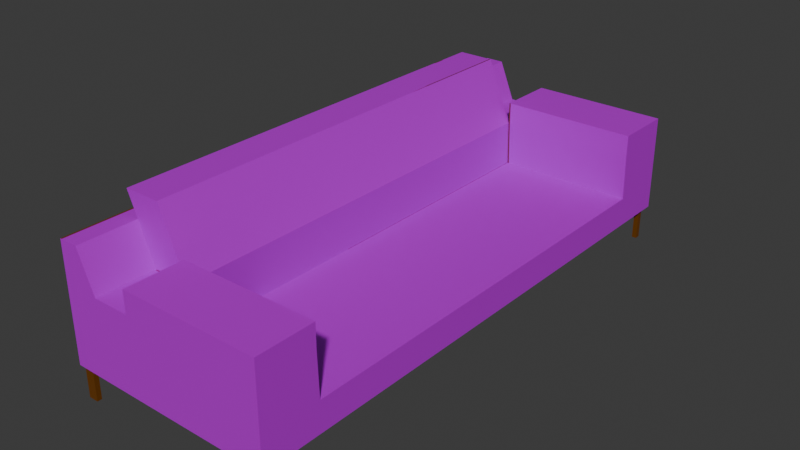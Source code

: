 # Source: couch.blend  (saved by Blender 4.5.91; exported with 4.5.12 LTS)
import bpy
from mathutils import Matrix  # noqa: F401  (used for matrix-valued properties, if any)

bpy.ops.wm.read_factory_settings(use_empty=True)
scene = bpy.context.scene
scene.name = 'Scene'

# ---- collections
col_ref = bpy.data.collections.new('ref'); scene.collection.children.link(col_ref)
col_couch = bpy.data.collections.new('couch'); scene.collection.children.link(col_couch)

# ---- images (referenced by path relative to the original .blend; pixels are not part of the script)
import os
ASSET_DIR = os.environ.get("B2B_ASSET_DIR", "")  # directory of the original .blend (textures are referenced by path, not embedded)
HERE = os.path.dirname(os.path.abspath(__file__))  # packed textures are extracted next to this script under _unpacked/

def load_image(name, relpath, width, height, colorspace="sRGB"):
    """Load a texture the original file referenced (path relative to the .blend, or extracted next to this script)."""
    p = next((c for c in (os.path.join(HERE, relpath), os.path.join(ASSET_DIR, relpath)) if relpath and os.path.exists(c)), "")
    if p:
        img = bpy.data.images.load(p, check_existing=True)
        img.name = name
    else:  # same state as the original file: an image datablock whose file is absent (Cycles renders it pink)
        img = bpy.data.images.new(name, width, height)
        img.source = "FILE"
        img.filepath = "//" + (relpath or name)
    img.colorspace_settings.name = colorspace
    return img
img_couchtexture = load_image('couchtexture', '_unpacked/couchtexture.a1ef68e7.png', 1024, 1024, 'sRGB')

# ---- materials (node trees are filled in below, after node groups)
mat_material = bpy.data.materials.new('Material')

# ---- material node trees
mat_material.use_nodes = True; mat_material.node_tree.nodes.clear()
_N = mat_material.node_tree.nodes; _L = mat_material.node_tree.links
n0 = _N.new('ShaderNodeBsdfPrincipled'); n0.name = 'Principled BSDF'; n0.location = (-200, 100)
n1 = _N.new('ShaderNodeOutputMaterial'); n1.name = 'Material Output'; n1.location = (200, 100)
n2 = _N.new('ShaderNodeTexImage'); n2.name = 'Image Texture'; n2.location = (-594, 162)
n2.image = img_couchtexture
_L.new(n0.outputs[0], n1.inputs[0])
_L.new(n2.outputs[0], n0.inputs[0])
n1.is_active_output = True

# ---- world
world_world = bpy.data.worlds.new('World'); scene.world = world_world
world_world.use_nodes = True; world_world.node_tree.nodes.clear()
_N = world_world.node_tree.nodes; _L = world_world.node_tree.links
n0 = _N.new('ShaderNodeOutputWorld'); n0.name = 'World Output'; n0.location = (300, 300)
n1 = _N.new('ShaderNodeBackground'); n1.name = 'Background'; n1.location = (10, 300)
n1.inputs[0].default_value = (0.05088, 0.05088, 0.05088, 1.0)
_L.new(n1.outputs[0], n0.inputs[0])
n0.is_active_output = True
world_world.color = (0.05088, 0.05088, 0.05088)
world_world.sun_shadow_jitter_overblur = 0.0

# ---- meshes
me_cube = bpy.data.meshes.new('Cube')
me_cube.from_pydata([(-1.0, -1.0, -1.0), (-1.0, -1.0, 1.483), (-1.0, 1.0, -1.0), (-1.0, 1.0, 1.483), (1.715, -1.0, -1.0), (1.715, -1.0, 1.483), (1.715, 1.0, -1.0), (1.715, 1.0, 1.483), (-0.5447, 1.0, -1.0), (-0.5447, 1.0, 1.483), (-0.5447, -1.0, -1.0), (-0.5447, -1.0, 1.483), (-1.0, -1.0, 2.778), (-1.0, 1.0, 2.778), (-0.7537, -1.0, 2.778), (-0.7537, 1.0, 2.778), (-0.07234, 1.0, 1.483), (-0.07234, -1.0, -1.0), (-0.07234, 1.0, -1.0), (-0.07234, -1.0, 1.483), (-1.0, -0.7888, -1.0), (1.715, -0.7888, -1.0), (1.715, -0.7888, 1.483), (-0.5447, -0.7888, 1.483), (-0.5447, -0.7888, -1.0), (-0.7537, -0.7888, 2.778), (-0.07234, -0.7888, 1.483), (-0.07234, -0.7888, -1.0), (1.715, 0.7843, -1.0), (-1.0, 0.7843, 2.778), (-1.0, 0.7843, -1.0), (1.715, 0.7843, 1.483), (-0.5447, 0.7843, 1.483), (-0.5447, 0.7843, -1.0), (-0.7537, 0.7843, 2.778), (-0.07234, 0.7843, 1.483), (-0.07234, 0.7843, -1.0), (1.715, 0.7899, -0.01719), (1.715, -0.7831, -0.01719), (-0.07234, 0.7899, -0.01719), (-0.07234, -0.7831, -0.01719), (-0.8812, 0.7843, 3.561), (-0.8812, -0.7888, 3.561), (-0.4089, 0.7843, 3.561), (-0.4089, -0.7888, 3.561), (-0.07234, 1.0, 2.196), (1.715, 1.0, 2.196), (1.715, -0.7888, 2.196), (1.715, -1.0, 2.196), (-0.07234, -1.0, 2.196), (-0.07234, -0.7888, 2.196), (1.715, 0.7843, 2.196), (-0.07234, 0.7843, 2.196), (1.217, -1.0, -1.0), (1.217, 1.0, -1.0), (1.217, -0.7888, -1.0), (1.217, 0.7843, -1.0), (0.5725, 1.0, -1.0), (0.5725, -0.7888, -1.0), (0.5725, 0.7843, -1.0), (0.5725, -1.0, -1.0), (-0.5447, -0.967, -1.0), (1.593, -0.967, -2.123), (-0.5447, 0.8559, -1.127), (-1.0, 0.8559, -1.127), (1.593, -1.0, -1.0), (1.593, 1.0, -1.0), (-1.0, -0.8607, -1.127), (-0.5447, -0.8607, -1.127), (-0.8735, -1.0, -1.0), (1.217, -0.967, -1.0), (-0.8735, 1.0, -1.0), (-0.8735, 1.0, 1.483), (-1.0, -0.8607, -1.0), (-0.5447, -0.8607, -1.0), (-0.7537, -0.8607, 2.778), (-0.07234, -0.8607, -1.0), (1.715, -0.8607, -1.0), (-1.0, -0.8607, 2.778), (1.217, -0.8607, -1.0), (0.5725, -0.8607, -1.0), (1.593, -0.967, -1.113), (1.217, -0.8607, -1.113), (1.593, -0.8607, -1.113), (1.654, -0.967, -1.113), (1.715, 0.8559, -1.0), (-1.0, 0.8559, 2.778), (-1.0, 0.8559, -1.0), (-0.5447, 0.8559, 1.483), (-0.5447, 0.8559, -1.0), (-0.7537, 0.8559, 2.778), (-0.07234, 0.8559, -1.0), (1.217, 0.8559, -1.0), (0.5725, 0.8559, -1.0), (1.593, 0.8559, -1.0), (1.217, 0.8559, -1.113), (1.593, 0.8559, -1.113), (-0.5447, -0.967, -1.127), (-0.9316, 1.0, 2.778), (-0.8735, -0.7888, -1.0), (-0.8735, 0.7843, -1.0), (-0.9316, 0.7843, 2.778), (-0.8735, 0.8559, -1.127), (-0.8735, -0.8607, -1.127), (-0.8735, -0.8607, -1.0), (-0.9316, 0.8559, 2.778), (-0.8735, 0.8559, -1.0), (1.715, 0.8559, -1.0), (1.715, 1.0, -1.0), (-1.0, -0.967, -1.0), (-0.07234, -0.967, -1.0), (1.217, -0.967, -1.113), (-0.8735, -0.967, -1.127), (1.715, -1.0, -1.0), (0.5725, -0.967, -1.0), (1.715, -0.8607, -1.0), (-1.0, -0.967, -1.127), (-1.0, -0.967, -2.118), (1.654, 0.8559, -1.0), (1.654, 1.0, -1.0), (1.654, 0.8559, -1.113), (1.654, -1.0, -1.0), (1.654, -0.8607, -1.0), (1.654, -0.8607, -1.113), (-0.8735, -0.967, -2.118), (1.654, -0.967, -2.123), (1.715, 0.9606, -1.0), (-1.0, 0.9606, -1.127), (-0.5447, 0.9606, -1.127), (-1.0, 0.9606, -1.0), (-0.5447, 0.9606, -1.0), (-0.07234, 0.9606, -1.0), (1.217, 0.9606, -1.0), (0.5725, 0.9606, -1.0), (1.217, 0.9606, -1.113), (1.593, 0.9606, -1.113), (1.593, 0.9606, -2.123), (-0.8735, 0.9606, -1.127), (-1.0, 0.9606, -2.118), (-0.8735, 0.9606, -2.118), (1.715, 0.9606, -1.0), (1.654, 0.9606, -1.0), (1.654, 0.9606, -1.113), (1.654, 0.9606, -2.123), (-0.8735, 0.9808, -1.0), (-1.0, 0.9808, -1.0), (1.593, 0.9808, -1.0), (1.217, 0.9808, -1.0), (-0.8735, 0.9808, -1.127), (-1.0, 0.9808, -1.127), (1.593, 0.9808, -1.113), (1.217, 0.9808, -1.113), (-0.5447, 0.9808, -1.0), (-0.5447, 0.9808, -1.127), (1.654, 0.9808, -1.113), (1.593, 0.9808, -2.123), (1.654, 0.9808, -2.123), (1.654, 0.9808, -1.0), (-0.8735, 0.9808, -2.118), (-1.0, 0.9808, -2.118), (-0.8735, -0.984, -1.0), (-0.5447, -0.984, -1.0), (-1.0, -0.984, -1.127), (-1.0, -0.984, -1.0), (1.217, -0.984, -1.113), (1.217, -0.984, -1.0), (1.593, -0.984, -1.0), (1.593, -0.984, -1.113), (-0.8735, -0.984, -1.127), (-0.5447, -0.984, -1.127), (1.654, -0.984, -1.113), (1.654, -0.984, -1.0), (1.593, -0.984, -1.113), (1.593, -0.984, -2.123), (-1.0, -0.984, -1.127), (-0.8735, -0.984, -1.127), (-1.0, -0.984, -2.118), (-0.8735, -0.984, -2.118), (1.654, -0.984, -2.123), (1.654, -0.984, -1.113)], [(4, 77), (4, 113), (115, 77), (174, 175), (176, 174), (175, 177)], [(1, 3, 2, 129, 87, 30, 20, 73, 109, 0), (96, 94, 92, 95), (1, 11, 14, 12), (142, 135, 136, 143), (71, 72, 9, 8), (72, 3, 13, 98), (75, 78, 12, 14), (88, 9, 15, 90), (26, 19, 49, 50), (61, 110, 17, 10), (8, 9, 16, 18), (33, 36, 27, 24), (35, 26, 40, 39), (26, 23, 11, 19), (100, 33, 24, 99), (26, 35, 43, 44), (109, 73, 67, 116), (3, 1, 12, 78, 29, 86, 13), (106, 89, 33, 100), (105, 86, 29, 101), (19, 5, 48, 49), (89, 91, 36, 33), (23, 32, 34, 25), (39, 40, 38, 37), (31, 51, 52, 35), (21, 28, 37, 38), (43, 41, 42, 44), (32, 23, 42, 41), (23, 26, 44, 42), (35, 32, 41, 43), (7, 16, 45, 46), (16, 35, 52, 45), (35, 39, 37, 31), (93, 92, 56, 59), (59, 56, 55, 58), (19, 11, 1, 0, 69, 10, 17, 60, 53, 65, 4, 5), (114, 70, 53, 60), (110, 114, 60, 17), (36, 59, 58, 27), (91, 93, 59, 36), (26, 22, 38, 40), (92, 85, 28, 56), (108, 140, 141, 119), (154, 157, 141, 142), (80, 79, 70, 114), (150, 135, 134, 151), (77, 79, 55, 21), (21, 38, 22, 5), (11, 23, 25, 75, 14), (5, 22, 47, 48), (31, 7, 46, 51), (26, 50, 47, 22), (137, 128, 63, 102), (96, 135, 142, 120), (18, 16, 7, 6, 66, 54, 57), (121, 65, 166, 171), (130, 89, 63, 128), (50, 49, 48, 47), (106, 87, 64, 102), (56, 28, 21, 55), (27, 58, 80, 76), (58, 55, 79, 80), (70, 79, 82, 111), (24, 27, 76, 74), (99, 24, 74, 104), (134, 135, 96, 95), (104, 74, 68, 103), (131, 133, 93, 91), (133, 132, 92, 93), (52, 51, 46, 45), (130, 131, 91, 89), (98, 13, 86, 105), (150, 155, 136, 135), (32, 88, 90, 34), (15, 98, 105, 90), (73, 104, 103, 67), (20, 99, 104, 73), (34, 101, 29, 78, 75, 25), (89, 106, 102, 63), (90, 105, 101, 34), (87, 106, 100, 30), (30, 100, 99, 20), (9, 72, 98, 15), (2, 3, 72, 71), (54, 66, 146, 147), (124, 112, 168, 177), (70, 111, 164, 165), (16, 9, 88, 32, 35), (118, 94, 96, 120), (82, 83, 81, 111), (103, 68, 97, 112), (126, 85, 107, 140), (76, 80, 114, 110), (84, 179, 178, 125), (141, 118, 120, 142), (140, 107, 118, 141), (74, 61, 97, 68), (153, 128, 137, 148), (74, 76, 110, 61), (162, 176, 177, 168), (6, 126, 140, 108), (87, 129, 127, 64), (8, 18, 131, 130), (57, 54, 132, 133), (18, 57, 133, 131), (147, 151, 134, 132), (154, 142, 143, 156), (127, 129, 145, 149), (92, 132, 134, 95), (144, 152, 153, 148), (150, 146, 157, 154), (147, 146, 150, 151), (154, 156, 155, 150), (149, 148, 158, 159), (145, 144, 148, 149), (156, 143, 136, 155), (71, 8, 152, 144), (66, 119, 157, 146), (159, 158, 139, 138), (124, 117, 116, 112), (153, 152, 130, 128), (2, 71, 144, 145), (159, 138, 127, 149), (158, 148, 137, 139), (138, 139, 137, 127), (64, 127, 137, 102), (103, 112, 116, 67), (62, 81, 84, 125), (83, 82, 79, 122, 123), (83, 123, 84, 81), (115, 113, 121, 122), (124, 177, 176, 117), (112, 97, 169, 175), (62, 173, 172, 81), (117, 176, 162, 116), (166, 165, 164, 167), (160, 163, 162, 168), (161, 160, 168, 169), (166, 167, 170, 171), (172, 173, 178, 179), (125, 178, 173, 62), (171, 179, 84, 123, 122), (10, 69, 160, 161), (69, 0, 163, 160), (164, 111, 81, 172), (65, 53, 165, 166), (61, 161, 169, 97), (107, 140, 108, 7, 28), (5, 113, 115, 21), (31, 37, 28, 7)])
_uv = me_cube.uv_layers.new(name='UVMap')
_uv.uv.foreach_set('vector', [0.6031, 0.1437, 0.8253, 0.1437, 0.8253, 0.4196, 0.8209, 0.4196, 0.8093, 0.4196, 0.8013, 0.4196, 0.6266, 0.4196, 0.6186, 0.4196, 0.6068, 0.4196, 0.6031, 0.4196, 0.7465, 0.887, 0.734, 0.887, 0.734, 0.8453, 0.7465, 0.8453, 0.3016, 0.1437, 0.251, 0.1437, 0.2742, 0.0, 0.3016, 0.0, 0.5958, 0.4196, 0.6024, 0.4196, 0.6024, 0.5318, 0.5958, 0.5318, 0.3156, 0.4196, 0.3156, 0.1437, 0.3521, 0.1437, 0.3521, 0.4196, 0.3156, 0.1437, 0.3016, 0.1437, 0.3016, 0.0, 0.3092, 0.0, 0.9557, 0.7108, 0.9283, 0.7108, 0.9283, 0.6953, 0.9557, 0.6953, 0.9697, 0.4372, 0.9697, 0.4532, 0.8253, 0.4532, 0.8253, 0.4372, 0.2216, 0.8534, 0.1982, 0.8534, 0.1982, 0.7743, 0.2216, 0.7743, 0.6068, 0.5943, 0.6068, 0.6467, 0.6031, 0.6467, 0.6031, 0.5943, 0.3521, 0.4196, 0.3521, 0.1437, 0.4046, 0.1437, 0.4046, 0.4196, 0.8013, 0.5943, 0.8013, 0.6467, 0.6266, 0.6467, 0.6266, 0.5943, 0.2225, 0.6517, 0.3972, 0.6514, 0.3969, 0.818, 0.2221, 0.8183, 0.6506, 0.8453, 0.6506, 0.8977, 0.6271, 0.8977, 0.6271, 0.8453, 0.8013, 0.5577, 0.8013, 0.5943, 0.6266, 0.5943, 0.6266, 0.5577, 0.3972, 0.6514, 0.2225, 0.6517, 0.2221, 0.4198, 0.3969, 0.4196, 0.6068, 0.4196, 0.6186, 0.4196, 0.6186, 0.4337, 0.6068, 0.4337, 0.8253, 0.1437, 0.6031, 0.1437, 0.6031, 2.648e-08, 0.6186, 2.648e-08, 0.8013, 2.648e-08, 0.8093, 2.648e-08, 0.8253, 2.648e-08, 0.8093, 0.5577, 0.8093, 0.5943, 0.8013, 0.5943, 0.8013, 0.5577, 0.9359, 0.9015, 0.9283, 0.9015, 0.9283, 0.8935, 0.9359, 0.8935, 0.1985, 0.1437, 0.0, 0.1437, 0.0, 0.06464, 0.1985, 0.06464, 0.8093, 0.5943, 0.8093, 0.6467, 0.8013, 0.6467, 0.8013, 0.5943, 0.9697, 0.2545, 0.9697, 0.4293, 0.8253, 0.4293, 0.8253, 0.2545, 0.1747, 0.9729, -6.255e-10, 0.9729, 1.436e-08, 0.7743, 0.1747, 0.7743, 0.3972, 0.4987, 0.3972, 0.4196, 0.5958, 0.4196, 0.5958, 0.4987, 0.1987, 0.7743, 0.02396, 0.7743, 0.02334, 0.6652, 0.1981, 0.6652, 0.8777, 0.87, 0.8253, 0.87, 0.8253, 0.6953, 0.8777, 0.6953, 1.0, 0.2311, 0.8253, 0.2311, 0.8253, 0.0, 1.0, 0.0, 0.9289, 0.6869, 0.8771, 0.6953, 0.8771, 0.4616, 0.9289, 0.4532, 0.8771, 0.6953, 0.8253, 0.6869, 0.8253, 0.4532, 0.8771, 0.4616, 0.6031, 0.1437, 0.4046, 0.1437, 0.4046, 0.06464, 0.6031, 0.06464, 0.3451, 0.8974, 0.3212, 0.8974, 0.3212, 0.8183, 0.3451, 0.8183, 0.5958, 0.4987, 0.5958, 0.6654, 0.3972, 0.6654, 0.3972, 0.4987, 0.8093, 0.7183, 0.8093, 0.79, 0.8013, 0.79, 0.8013, 0.7183, 0.8013, 0.7183, 0.8013, 0.79, 0.6266, 0.79, 0.6266, 0.7183, 0.1985, 0.1437, 0.251, 0.1437, 0.3016, 0.1437, 0.3016, 0.4196, 0.2875, 0.4196, 0.251, 0.4196, 0.1985, 0.4196, 0.1269, 0.4196, 0.05529, 0.4196, 0.01352, 0.4196, 0.0, 0.4196, 0.0, 0.1437, 0.6068, 0.7183, 0.6068, 0.79, 0.6031, 0.79, 0.6031, 0.7183, 0.6068, 0.6467, 0.6068, 0.7183, 0.6031, 0.7183, 0.6031, 0.6467, 0.8013, 0.6467, 0.8013, 0.7183, 0.6266, 0.7183, 0.6266, 0.6467, 0.8093, 0.6467, 0.8093, 0.7183, 0.8013, 0.7183, 0.8013, 0.6467, 0.3972, 0.7445, 0.5958, 0.7445, 0.5958, 0.9111, 0.3972, 0.9111, 0.8093, 0.79, 0.8093, 0.8453, 0.8013, 0.8453, 0.8013, 0.79, 0.1982, 0.8694, 0.1982, 0.865, 0.205, 0.865, 0.205, 0.8694, 0.3451, 0.8308, 0.3451, 0.8183, 0.3474, 0.8183, 0.3474, 0.8308, 0.6186, 0.7183, 0.6186, 0.79, 0.6068, 0.79, 0.6068, 0.7183, 0.7203, 0.887, 0.718, 0.887, 0.718, 0.8453, 0.7203, 0.8453, 0.6186, 0.8453, 0.6186, 0.79, 0.6266, 0.79, 0.6266, 0.8453, 0.1987, 0.7743, 0.1981, 0.6652, 0.1987, 0.4986, 0.2221, 0.4986, 0.9697, 0.2311, 0.9697, 0.2545, 0.8253, 0.2545, 0.8253, 0.2465, 0.8253, 0.2311, 0.2221, 0.4986, 0.1987, 0.4986, 0.1987, 0.4196, 0.2221, 0.4196, 0.02396, 0.4986, 0.0, 0.4986, 0.0, 0.4196, 0.02396, 0.4196, 0.3972, 0.7445, 0.3972, 0.6654, 0.5958, 0.6654, 0.5958, 0.7445, 0.6904, 0.8593, 0.6904, 0.8958, 0.6788, 0.8958, 0.6788, 0.8593, 0.7064, 0.887, 0.718, 0.887, 0.718, 0.8937, 0.7064, 0.8937, 0.4046, 0.4196, 0.4046, 0.1437, 0.6031, 0.1437, 0.6031, 0.4196, 0.5896, 0.4196, 0.5479, 0.4196, 0.4762, 0.4196, 0.8918, 0.8679, 0.8918, 0.8612, 0.8936, 0.8612, 0.8936, 0.8679, 0.7739, 0.8453, 0.7855, 0.8453, 0.7855, 0.8594, 0.7739, 0.8594, 0.1982, 0.9729, 0.1747, 0.9729, 0.1747, 0.7743, 0.1982, 0.7743, 0.6506, 0.8593, 0.6506, 0.8453, 0.6647, 0.8453, 0.6647, 0.8593, 0.8013, 0.79, 0.8013, 0.8453, 0.6266, 0.8453, 0.6266, 0.79, 0.6266, 0.6467, 0.6266, 0.7183, 0.6186, 0.7183, 0.6186, 0.6467, 0.6266, 0.7183, 0.6266, 0.79, 0.6186, 0.79, 0.6186, 0.7183, 0.8117, 0.8571, 0.8117, 0.8453, 0.8243, 0.8453, 0.8243, 0.8571, 0.6266, 0.5943, 0.6266, 0.6467, 0.6186, 0.6467, 0.6186, 0.5943, 0.6266, 0.5577, 0.6266, 0.5943, 0.6186, 0.5943, 0.6186, 0.5577, 0.718, 0.8453, 0.718, 0.887, 0.7064, 0.887, 0.7064, 0.8453, 0.6647, 0.8818, 0.6647, 0.8453, 0.6788, 0.8453, 0.6788, 0.8818, 0.8209, 0.6467, 0.8209, 0.7183, 0.8093, 0.7183, 0.8093, 0.6467, 0.8209, 0.7183, 0.8209, 0.79, 0.8093, 0.79, 0.8093, 0.7183, 0.9289, 0.6517, 0.9289, 0.4532, 0.9528, 0.4532, 0.9528, 0.6517, 0.8209, 0.5943, 0.8209, 0.6467, 0.8093, 0.6467, 0.8093, 0.5943, 0.9359, 0.9175, 0.9283, 0.9175, 0.9283, 0.9015, 0.9359, 0.9015, 0.6024, 0.7562, 0.6024, 0.8684, 0.6002, 0.8684, 0.6002, 0.7562, 0.9697, 0.4293, 0.9697, 0.4372, 0.8253, 0.4372, 0.8253, 0.4293, 0.9557, 0.9175, 0.9359, 0.9175, 0.9359, 0.9015, 0.9557, 0.9015, 0.6647, 0.8958, 0.6647, 0.8818, 0.6788, 0.8818, 0.6788, 0.8958, 0.6266, 0.5437, 0.6266, 0.5577, 0.6186, 0.5577, 0.6186, 0.5437, 0.9557, 0.8935, 0.9359, 0.8935, 0.9283, 0.8935, 0.9283, 0.7108, 0.9557, 0.7108, 0.9557, 0.7188, 0.6506, 0.8958, 0.6506, 0.8593, 0.6647, 0.8593, 0.6647, 0.8958, 0.9557, 0.9015, 0.9359, 0.9015, 0.9359, 0.8935, 0.9557, 0.8935, 0.8093, 0.5437, 0.8093, 0.5577, 0.8013, 0.5577, 0.8013, 0.5437, 0.8013, 0.5437, 0.8013, 0.5577, 0.6266, 0.5577, 0.6266, 0.5437, 0.3521, 0.1437, 0.3156, 0.1437, 0.3092, 0.0, 0.3289, 0.0, 0.3016, 0.4196, 0.3016, 0.1437, 0.3156, 0.1437, 0.3156, 0.4196, 0.3972, 0.8183, 0.3972, 0.86, 0.3951, 0.86, 0.3951, 0.8183, 0.3886, 0.9282, 0.3886, 0.8183, 0.3905, 0.8183, 0.3905, 0.9282, 0.8117, 0.8571, 0.8243, 0.8571, 0.8243, 0.859, 0.8117, 0.859, 0.6271, 0.8453, 0.6271, 0.8977, 0.6111, 0.8977, 0.6031, 0.8977, 0.6031, 0.8453, 0.734, 0.8937, 0.734, 0.887, 0.7465, 0.887, 0.7465, 0.8937, 0.734, 0.8453, 0.734, 0.887, 0.7222, 0.887, 0.7222, 0.8453, 0.7064, 0.8593, 0.7064, 0.8958, 0.6946, 0.8958, 0.6946, 0.8593, 0.3016, 0.4196, 0.3016, 0.4196, 0.3016, 0.4196, 0.3016, 0.4196, 0.6186, 0.6467, 0.6186, 0.7183, 0.6068, 0.7183, 0.6068, 0.6467, 0.3708, 0.8308, 0.3727, 0.8308, 0.3727, 0.943, 0.3708, 0.943, 0.3474, 0.8183, 0.359, 0.8183, 0.359, 0.8308, 0.3474, 0.8308, 0.1982, 0.865, 0.1982, 0.8534, 0.205, 0.8534, 0.205, 0.865, 0.7855, 0.8453, 0.7973, 0.8453, 0.7973, 0.8594, 0.7855, 0.8594, 0.6927, 0.8958, 0.6904, 0.8958, 0.6904, 0.8593, 0.6927, 0.8593, 0.6186, 0.5943, 0.6186, 0.6467, 0.6068, 0.6467, 0.6068, 0.5943, 0.9283, 0.7094, 0.9283, 0.8195, 0.9143, 0.8195, 0.9143, 0.7094, 0.3016, 0.4196, 0.3016, 0.4196, 0.3016, 0.4196, 0.3016, 0.4196, 0.8093, 0.4196, 0.8209, 0.4196, 0.8209, 0.4337, 0.8093, 0.4337, 0.8253, 0.5943, 0.8253, 0.6467, 0.8209, 0.6467, 0.8209, 0.5943, 0.8253, 0.7183, 0.8253, 0.79, 0.8209, 0.79, 0.8209, 0.7183, 0.8253, 0.6467, 0.8253, 0.7183, 0.8209, 0.7183, 0.8209, 0.6467, 0.7992, 0.8453, 0.8117, 0.8453, 0.8117, 0.8475, 0.7992, 0.8475, 0.3451, 0.8308, 0.3474, 0.8308, 0.3474, 0.943, 0.3451, 0.943, 0.8209, 0.4337, 0.8209, 0.4196, 0.8232, 0.4196, 0.8232, 0.4337, 0.7992, 0.8591, 0.7992, 0.8475, 0.8117, 0.8475, 0.8117, 0.8591, 0.2362, 0.8183, 0.2727, 0.8183, 0.2727, 0.8324, 0.2362, 0.8324, 0.3145, 0.8308, 0.3145, 0.8183, 0.3212, 0.8183, 0.3212, 0.8308, 0.2727, 0.8183, 0.3145, 0.8183, 0.3145, 0.8308, 0.2727, 0.8308, 0.3212, 0.8308, 0.3212, 0.943, 0.3145, 0.943, 0.3145, 0.8308, 0.2221, 0.8324, 0.2362, 0.8324, 0.2362, 0.9424, 0.2221, 0.9424, 0.2221, 0.8183, 0.2362, 0.8183, 0.2362, 0.8324, 0.2221, 0.8324, 0.2182, 0.8601, 0.216, 0.8601, 0.216, 0.8534, 0.2182, 0.8534, 0.3927, 0.8323, 0.3927, 0.8688, 0.3905, 0.8688, 0.3905, 0.8323, 0.3972, 0.86, 0.3972, 0.8667, 0.3951, 0.8667, 0.3951, 0.86, 0.2141, 0.8534, 0.2141, 0.8675, 0.2118, 0.8675, 0.2118, 0.8534, 0.3867, 0.9283, 0.3727, 0.9283, 0.3727, 0.8183, 0.3867, 0.8183, 0.7716, 0.8594, 0.7716, 0.8453, 0.7739, 0.8453, 0.7739, 0.8594, 0.3927, 0.8183, 0.3927, 0.8323, 0.3905, 0.8323, 0.3905, 0.8183, 0.8232, 0.5437, 0.8209, 0.5437, 0.8209, 0.4337, 0.8232, 0.4337, 0.5958, 0.8662, 0.5958, 0.7562, 0.598, 0.7562, 0.598, 0.8662, 0.8918, 0.9295, 0.8777, 0.9295, 0.8777, 0.8195, 0.8918, 0.8195, 0.6788, 0.8453, 0.6904, 0.8453, 0.6904, 0.8593, 0.6788, 0.8593, 0.7064, 0.8593, 0.6946, 0.8593, 0.6946, 0.8453, 0.7064, 0.8453, 0.5958, 0.644, 0.5958, 0.5318, 0.6024, 0.5318, 0.6024, 0.644, 0.7716, 0.8519, 0.7716, 0.8937, 0.7591, 0.8937, 0.7591, 0.8453, 0.7716, 0.8453, 0.734, 0.887, 0.734, 0.8937, 0.7222, 0.8937, 0.7222, 0.887, 0.205, 0.8689, 0.205, 0.8534, 0.2118, 0.8534, 0.2118, 0.8689, 0.216, 0.8675, 0.2141, 0.8675, 0.2141, 0.8534, 0.216, 0.8534, 0.6946, 0.8593, 0.6946, 0.8958, 0.6927, 0.8958, 0.6927, 0.8593, 0.6002, 0.8684, 0.5983, 0.8684, 0.5983, 0.7562, 0.6002, 0.7562, 0.3886, 0.9283, 0.3867, 0.9283, 0.3867, 0.8183, 0.3886, 0.8183, 0.7465, 0.887, 0.7465, 0.8453, 0.7591, 0.8453, 0.7591, 0.887, 0.9143, 0.6953, 0.9283, 0.6953, 0.9283, 0.7094, 0.9143, 0.7094, 0.8777, 0.6953, 0.9143, 0.6953, 0.9143, 0.7094, 0.8777, 0.7094, 0.7465, 0.887, 0.7591, 0.887, 0.7591, 0.8937, 0.7465, 0.8937, 0.6024, 0.644, 0.6024, 0.7562, 0.5958, 0.7562, 0.5958, 0.644, 0.2201, 0.8601, 0.2182, 0.8601, 0.2182, 0.8534, 0.2201, 0.8534, 0.3727, 0.8183, 0.3727, 0.8308, 0.3708, 0.8308, 0.359, 0.8308, 0.359, 0.8183, 0.3927, 0.8688, 0.3927, 0.8323, 0.3944, 0.8323, 0.3944, 0.8688, 0.3927, 0.8323, 0.3927, 0.8183, 0.3944, 0.8183, 0.3944, 0.8323, 0.7203, 0.8453, 0.7222, 0.8453, 0.7222, 0.887, 0.7203, 0.887, 0.8918, 0.8612, 0.8918, 0.8195, 0.8936, 0.8195, 0.8936, 0.8612, 0.7973, 0.8453, 0.7992, 0.8453, 0.7992, 0.8594, 0.7973, 0.8594, 0.01601, 0.7743, 0.004378, 0.7743, 0.0, 0.7743, 0.0, 0.4986, 0.02396, 0.7743, 0.2221, 0.4986, 0.2221, 0.7743, 0.2067, 0.7743, 0.1987, 0.7743, 0.02396, 0.4986, 0.02334, 0.6652, 0.02396, 0.7743, 0.0, 0.4986])
me_cube.materials.append(mat_material)
me_cube.update()

# ---- objects
ob_side = bpy.data.objects.new('side', None)
ob_front = bpy.data.objects.new('front', None)
ob_top = bpy.data.objects.new('top', None)
ob_cube = bpy.data.objects.new('Cube', me_cube)

# ---- transforms, parenting, visibility, modifiers, constraints
ob_side.location = (-0.5059, 3.786, 0.4969)
ob_side.rotation_euler = (1.571, -0.0, -0.0)
ob_side.empty_display_type = 'IMAGE'
ob_side.empty_display_size = 5.0
ob_front.location = (-7.819, 1.191, -0.4137)
ob_front.rotation_euler = (1.571, -0.0, 1.571)
ob_front.empty_display_type = 'IMAGE'
ob_front.empty_display_size = 5.0
ob_top.location = (-0.3805, 1.191, -5.834)
ob_top.rotation_euler = (0.0, -0.0, 1.571)
ob_top.empty_display_type = 'IMAGE'
ob_top.empty_display_size = 5.0
ob_cube.location = (0.0, 0.002311, 0.0)
ob_cube.scale = (0.2862, 1.02, 0.1127)

# ---- collection membership
col_ref.objects.link(ob_side)
col_ref.objects.link(ob_front)
col_ref.objects.link(ob_top)
col_couch.objects.link(ob_cube)

# ---- scene / render settings (as saved in the file)
scene.frame_start = 1; scene.frame_end = 250; scene.frame_set(1)
scene.render.engine = 'BLENDER_EEVEE_NEXT'
bpy.context.view_layer.update()

# ---- added for rendering (the .blend has no active camera and no usable light): camera, sun
cam_auto = bpy.data.cameras.new('AutoCamera')
cam_auto.lens = 50.0
cam_auto.sensor_width = 36.0
cam_auto.clip_end = 1000.0
ob_auto_camera = bpy.data.objects.new('AutoCamera', cam_auto)
scene.collection.objects.link(ob_auto_camera)
ob_auto_camera.location = (2.20702, -2.52332, 1.76471)
ob_auto_camera.rotation_euler = (1.09748, -7.21219e-08, 0.694738)
scene.camera = ob_auto_camera
light_auto_sun = bpy.data.lights.new('AutoSun', 'SUN')
light_auto_sun.energy = 3.0
light_auto_sun.angle = 0.0523599
ob_auto_sun = bpy.data.objects.new('AutoSun', light_auto_sun)
scene.collection.objects.link(ob_auto_sun)
ob_auto_sun.rotation_euler = (0.872665, 0.174533, 0.523599)
bpy.context.view_layer.update()
